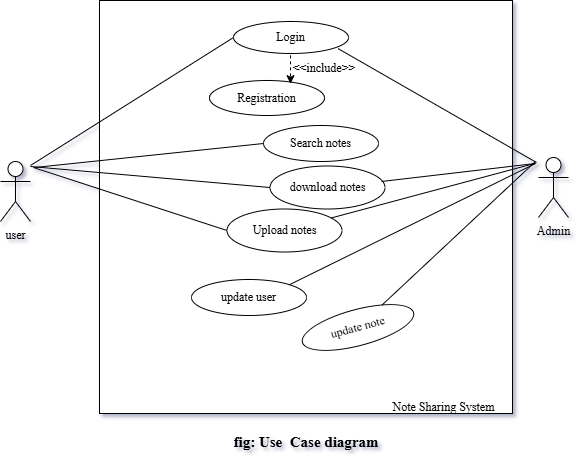

The diagram above was exported from draw.io. Its source (the exported page's mxGraphModel, read from the mxfile embedded in the PNG):
<mxGraphModel dx="1111" dy="517" grid="0" gridSize="10" guides="1" tooltips="1" connect="1" arrows="1" fold="1" page="0" pageScale="1" pageWidth="827" pageHeight="1169" background="none" math="0" shadow="0">
  <root>
    <mxCell id="0" />
    <mxCell id="1" parent="0" />
    <mxCell id="P6uA5-yQSofjGqWDv1Gj-1" value="user" style="shape=umlActor;verticalLabelPosition=bottom;verticalAlign=top;html=1;outlineConnect=0;fontFamily=Times New Roman;" parent="1" vertex="1">
      <mxGeometry x="87" y="195" width="30" height="60" as="geometry" />
    </mxCell>
    <mxCell id="P6uA5-yQSofjGqWDv1Gj-2" value="Admin" style="shape=umlActor;verticalLabelPosition=bottom;verticalAlign=top;html=1;outlineConnect=0;fontFamily=Times New Roman;" parent="1" vertex="1">
      <mxGeometry x="625" y="191" width="30" height="60" as="geometry" />
    </mxCell>
    <mxCell id="P6uA5-yQSofjGqWDv1Gj-6" value="" style="whiteSpace=wrap;html=1;aspect=fixed;fontFamily=Times New Roman;" parent="1" vertex="1">
      <mxGeometry x="186" y="34" width="413" height="413" as="geometry" />
    </mxCell>
    <mxCell id="P6uA5-yQSofjGqWDv1Gj-8" value="Login" style="ellipse;whiteSpace=wrap;html=1;fontFamily=Times New Roman;" parent="1" vertex="1">
      <mxGeometry x="320" y="55" width="115" height="32" as="geometry" />
    </mxCell>
    <mxCell id="P6uA5-yQSofjGqWDv1Gj-9" value="Registration" style="ellipse;whiteSpace=wrap;html=1;fontFamily=Times New Roman;" parent="1" vertex="1">
      <mxGeometry x="296" y="114" width="115" height="35" as="geometry" />
    </mxCell>
    <mxCell id="P6uA5-yQSofjGqWDv1Gj-11" value="" style="endArrow=classic;html=1;rounded=0;exitX=0.513;exitY=0.409;exitDx=0;exitDy=0;exitPerimeter=0;dashed=1;fontFamily=Times New Roman;" parent="1" edge="1">
      <mxGeometry width="50" height="50" relative="1" as="geometry">
        <mxPoint x="377.0250000000001" y="88.82500000000005" as="sourcePoint" />
        <mxPoint x="377" y="117.19999999999999" as="targetPoint" />
      </mxGeometry>
    </mxCell>
    <mxCell id="P6uA5-yQSofjGqWDv1Gj-12" value="&amp;lt;&amp;lt;include&amp;gt;&amp;gt;" style="text;html=1;align=center;verticalAlign=middle;whiteSpace=wrap;rounded=0;fontFamily=Times New Roman;" parent="1" vertex="1">
      <mxGeometry x="391" y="92" width="40" height="19" as="geometry" />
    </mxCell>
    <mxCell id="P6uA5-yQSofjGqWDv1Gj-14" value="Search notes" style="ellipse;whiteSpace=wrap;html=1;fontFamily=Times New Roman;" parent="1" vertex="1">
      <mxGeometry x="350" y="159" width="115" height="36" as="geometry" />
    </mxCell>
    <mxCell id="P6uA5-yQSofjGqWDv1Gj-15" value="download notes" style="ellipse;whiteSpace=wrap;html=1;fontFamily=Times New Roman;" parent="1" vertex="1">
      <mxGeometry x="356.5" y="199.5" width="115" height="43" as="geometry" />
    </mxCell>
    <mxCell id="P6uA5-yQSofjGqWDv1Gj-16" value="Upload notes" style="ellipse;whiteSpace=wrap;html=1;fontFamily=Times New Roman;" parent="1" vertex="1">
      <mxGeometry x="313.5" y="242.5" width="115" height="43" as="geometry" />
    </mxCell>
    <mxCell id="P6uA5-yQSofjGqWDv1Gj-20" value="" style="endArrow=none;html=1;rounded=0;entryX=0;entryY=0.5;entryDx=0;entryDy=0;fontFamily=Times New Roman;" parent="1" target="P6uA5-yQSofjGqWDv1Gj-8" edge="1">
      <mxGeometry width="50" height="50" relative="1" as="geometry">
        <mxPoint x="117" y="199" as="sourcePoint" />
        <mxPoint x="167" y="149" as="targetPoint" />
      </mxGeometry>
    </mxCell>
    <mxCell id="P6uA5-yQSofjGqWDv1Gj-22" value="" style="endArrow=none;html=1;rounded=0;entryX=0;entryY=0.5;entryDx=0;entryDy=0;fontFamily=Times New Roman;" parent="1" target="P6uA5-yQSofjGqWDv1Gj-14" edge="1">
      <mxGeometry width="50" height="50" relative="1" as="geometry">
        <mxPoint x="121" y="201" as="sourcePoint" />
        <mxPoint x="337" y="133" as="targetPoint" />
      </mxGeometry>
    </mxCell>
    <mxCell id="P6uA5-yQSofjGqWDv1Gj-23" value="" style="endArrow=none;html=1;rounded=0;entryX=0;entryY=0.5;entryDx=0;entryDy=0;fontFamily=Times New Roman;" parent="1" target="P6uA5-yQSofjGqWDv1Gj-15" edge="1">
      <mxGeometry width="50" height="50" relative="1" as="geometry">
        <mxPoint x="117" y="200" as="sourcePoint" />
        <mxPoint x="330" y="168" as="targetPoint" />
      </mxGeometry>
    </mxCell>
    <mxCell id="P6uA5-yQSofjGqWDv1Gj-24" value="" style="endArrow=none;html=1;rounded=0;entryX=0;entryY=0.5;entryDx=0;entryDy=0;fontFamily=Times New Roman;" parent="1" target="P6uA5-yQSofjGqWDv1Gj-16" edge="1">
      <mxGeometry width="50" height="50" relative="1" as="geometry">
        <mxPoint x="120" y="201" as="sourcePoint" />
        <mxPoint x="330" y="200" as="targetPoint" />
      </mxGeometry>
    </mxCell>
    <mxCell id="P6uA5-yQSofjGqWDv1Gj-25" value="" style="endArrow=none;html=1;rounded=0;entryX=0.91;entryY=0.848;entryDx=0;entryDy=0;entryPerimeter=0;fontFamily=Times New Roman;" parent="1" target="P6uA5-yQSofjGqWDv1Gj-8" edge="1">
      <mxGeometry width="50" height="50" relative="1" as="geometry">
        <mxPoint x="623" y="196" as="sourcePoint" />
        <mxPoint x="626" y="133" as="targetPoint" />
      </mxGeometry>
    </mxCell>
    <mxCell id="P6uA5-yQSofjGqWDv1Gj-26" value="" style="endArrow=none;html=1;rounded=0;fontFamily=Times New Roman;" parent="1" target="P6uA5-yQSofjGqWDv1Gj-16" edge="1">
      <mxGeometry width="50" height="50" relative="1" as="geometry">
        <mxPoint x="621" y="197" as="sourcePoint" />
        <mxPoint x="435" y="94" as="targetPoint" />
      </mxGeometry>
    </mxCell>
    <mxCell id="P6uA5-yQSofjGqWDv1Gj-29" value="Note Sharing System" style="text;html=1;align=center;verticalAlign=middle;whiteSpace=wrap;rounded=0;fontFamily=Times New Roman;" parent="1" vertex="1">
      <mxGeometry x="465" y="426" width="131" height="30" as="geometry" />
    </mxCell>
    <mxCell id="P6uA5-yQSofjGqWDv1Gj-30" value="&lt;font style=&quot;font-size: 15px;&quot;&gt;&lt;b&gt;fig: Use&amp;nbsp; Case diagram&lt;/b&gt;&lt;/font&gt;" style="text;html=1;align=center;verticalAlign=middle;whiteSpace=wrap;rounded=0;fontFamily=Times New Roman;" parent="1" vertex="1">
      <mxGeometry x="313.5" y="460" width="158" height="30" as="geometry" />
    </mxCell>
    <mxCell id="25GIScEGZ_6KzABMOc4U-2" value="update user" style="ellipse;whiteSpace=wrap;html=1;fontFamily=Times New Roman;" parent="1" vertex="1">
      <mxGeometry x="278" y="313" width="115" height="36" as="geometry" />
    </mxCell>
    <mxCell id="25GIScEGZ_6KzABMOc4U-3" value="update note" style="ellipse;whiteSpace=wrap;html=1;fontFamily=Times New Roman;rotation=-15;" parent="1" vertex="1">
      <mxGeometry x="387" y="343" width="115" height="36" as="geometry" />
    </mxCell>
    <mxCell id="25GIScEGZ_6KzABMOc4U-5" value="" style="endArrow=none;html=1;rounded=0;entryX=1;entryY=0;entryDx=0;entryDy=0;fontFamily=Times New Roman;" parent="1" target="25GIScEGZ_6KzABMOc4U-2" edge="1">
      <mxGeometry width="50" height="50" relative="1" as="geometry">
        <mxPoint x="622" y="197" as="sourcePoint" />
        <mxPoint x="500" y="302" as="targetPoint" />
        <Array as="points" />
      </mxGeometry>
    </mxCell>
    <mxCell id="25GIScEGZ_6KzABMOc4U-6" value="" style="endArrow=none;html=1;rounded=0;fontFamily=Times New Roman;" parent="1" target="25GIScEGZ_6KzABMOc4U-3" edge="1">
      <mxGeometry width="50" height="50" relative="1" as="geometry">
        <mxPoint x="622" y="195" as="sourcePoint" />
        <mxPoint x="445" y="352" as="targetPoint" />
        <Array as="points" />
      </mxGeometry>
    </mxCell>
    <mxCell id="nv9XyLFF6YjKkZ3NJDgn-1" value="" style="endArrow=none;html=1;rounded=0;fontFamily=Times New Roman;entryX=0.97;entryY=0.36;entryDx=0;entryDy=0;entryPerimeter=0;" edge="1" parent="1" target="P6uA5-yQSofjGqWDv1Gj-15">
      <mxGeometry width="50" height="50" relative="1" as="geometry">
        <mxPoint x="622" y="197" as="sourcePoint" />
        <mxPoint x="428" y="261" as="targetPoint" />
      </mxGeometry>
    </mxCell>
  </root>
</mxGraphModel>